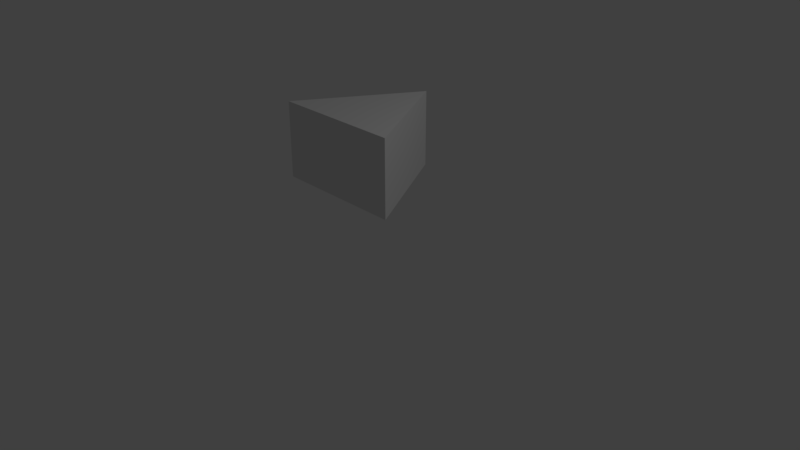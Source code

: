 # Source: slide2.blend  (saved by Blender 2.78.0; exported with 4.5.12 LTS)
import bpy
from mathutils import Matrix  # noqa: F401  (used for matrix-valued properties, if any)

bpy.ops.wm.read_factory_settings(use_empty=True)
scene = bpy.context.scene
scene.name = 'Scene'

# ---- collections
col_collection_1 = bpy.data.collections.new('Collection 1'); scene.collection.children.link(col_collection_1)

# ---- materials (node trees are filled in below, after node groups)
mat_material_001 = bpy.data.materials.new('Material.001')
mat_material_001.alpha_threshold = 0.0
mat_material_001.use_transparent_shadow = False
mat_material_001.roughness = 0.5

# ---- material node trees

# ---- world
world_world = bpy.data.worlds.new('World'); scene.world = world_world
world_world.color = (0.05088, 0.05088, 0.05088)
world_world.use_sun_shadow = False
world_world.sun_shadow_jitter_overblur = 0.0
world_world.cycles.sampling_method = 'MANUAL'

# ---- cameras
cam_camera = bpy.data.cameras.new('Camera')
cam_camera.clip_end = 100.0
cam_camera.lens = 35.0
cam_camera.sensor_width = 32.0
cam_camera.sensor_height = 18.0
cam_camera.ortho_scale = 7.314
cam_camera.dof.focus_distance = 0.0
cam_camera.dof.aperture_fstop = 128.0

# ---- lights
light_lamp = bpy.data.lights.new('Lamp', 'POINT')
light_lamp.transmission_factor = 0.0
light_lamp.cutoff_distance = 30.0
light_lamp.energy = 100.0
light_lamp.shadow_buffer_clip_start = 1.001
light_lamp.shadow_soft_size = 0.1
light_lamp.shadow_maximum_resolution = 0.006
light_lamp.use_absolute_resolution = True

# ---- meshes
me_circle = bpy.data.meshes.new('Circle')
me_circle.from_pydata([(0.0, 1.0, 0.0), (-0.866, -0.5, 0.0), (0.866, -0.5, 0.0), (0.0, 1.0, -0.9928), (-0.866, -0.5, -0.9928), (0.866, -0.5, -0.9928)], [], [(1, 2, 0), (4, 3, 5), (0, 3, 4, 1), (2, 5, 3, 0), (1, 4, 5, 2)])
_uv = me_circle.uv_layers.new(name='UVMap')
_uv.uv.foreach_set('vector', [0.4032, 0.4656, 0.0001874, 0.2329, 0.4032, 0.0001874, 0.8066, 0.4656, 0.8066, 0.0001874, 0.4036, 0.2329, 0.4659, 0.4659, 0.4659, 0.7327, 0.869, 0.7327, 0.869, 0.4659, 0.4032, 0.7331, 0.4032, 0.9998, 0.0001874, 0.9998, 0.0001875, 0.7331, 0.4656, 0.4659, 0.4656, 0.7327, 0.0001874, 0.7327, 0.0001875, 0.4659])
me_circle.materials.append(mat_material_001)
me_circle.use_remesh_preserve_volume = False
me_circle.use_remesh_preserve_attributes = False
me_circle.use_mirror_vertex_groups = False
me_circle.update()

# ---- objects
ob_circle = bpy.data.objects.new('Circle', me_circle)
ob_lamp = bpy.data.objects.new('Lamp', light_lamp)
ob_camera = bpy.data.objects.new('Camera', cam_camera)

# ---- transforms, parenting, visibility, modifiers, constraints
ob_circle.location = (0.0, 0.0, 1.952)
ob_circle.lineart.crease_threshold = 0.0
ob_lamp.location = (4.076, 1.005, 5.904)
ob_lamp.rotation_euler = (0.6503, 0.05522, 1.866)
ob_lamp.lock_rotations_4d = False
ob_lamp.empty_display_type = 'ARROWS'
ob_lamp.color = (0.0, 0.0, 0.0, 0.0)
ob_lamp.lineart.crease_threshold = 0.0
ob_camera.location = (7.481, -6.508, 5.344)
ob_camera.rotation_euler = (1.109, 0.0, 0.8149)
ob_camera.lock_rotations_4d = False
ob_camera.empty_display_type = 'ARROWS'
ob_camera.color = (0.0, 0.0, 0.0, 0.0)
ob_camera.display_type = 'WIRE'
ob_camera.lineart.crease_threshold = 0.0

# ---- collection membership
col_collection_1.objects.link(ob_circle)
col_collection_1.objects.link(ob_lamp)
col_collection_1.objects.link(ob_camera)

# ---- scene / render settings (as saved in the file)
scene.camera = ob_camera
scene.frame_start = 1; scene.frame_end = 250; scene.frame_set(1)
scene.render.engine = 'BLENDER_EEVEE_NEXT'
scene.render.resolution_percentage = 50
scene.render.dither_intensity = 0.0
scene.cycles.use_denoising = False
scene.cycles.samples = 128
scene.cycles.sampling_pattern = 'TABULATED_SOBOL'
scene.cycles.light_sampling_threshold = 0.0
scene.cycles.use_adaptive_sampling = False
scene.cycles.use_light_tree = False
scene.cycles.blur_glossy = 0.0
scene.cycles.sample_clamp_indirect = 0.0
scene.view_settings.view_transform = 'Standard'
bpy.context.view_layer.update()
